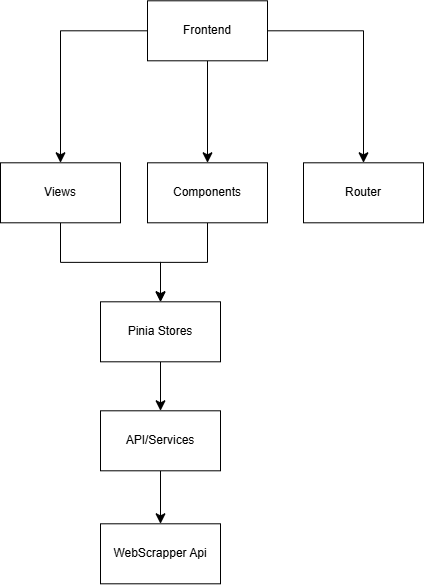

The diagram above was exported from draw.io. Its source (the exported page's mxGraphModel, read from the mxfile embedded in the PNG):
<mxGraphModel dx="1794" dy="494" grid="0" gridSize="10" guides="1" tooltips="1" connect="1" arrows="1" fold="1" page="0" pageScale="1" pageWidth="827" pageHeight="1169" math="0" shadow="0">
  <root>
    <mxCell id="0" />
    <mxCell id="1" parent="0" />
    <mxCell id="WROIta2seOfBksZeF6KZ-6" edge="1" parent="1" source="WROIta2seOfBksZeF6KZ-1" style="edgeStyle=orthogonalEdgeStyle;rounded=0;orthogonalLoop=1;jettySize=auto;html=1;entryX=0.5;entryY=0;entryDx=0;entryDy=0;fontFamily=Helvetica;fontSize=12;fontColor=default;startSize=8;endSize=8;" target="WROIta2seOfBksZeF6KZ-5">
      <mxGeometry relative="1" as="geometry" />
    </mxCell>
    <mxCell id="WROIta2seOfBksZeF6KZ-1" parent="1" style="rounded=0;whiteSpace=wrap;html=1;" value="Views" vertex="1">
      <mxGeometry height="60" width="120" x="-387" y="740" as="geometry" />
    </mxCell>
    <mxCell id="WROIta2seOfBksZeF6KZ-7" edge="1" parent="1" source="WROIta2seOfBksZeF6KZ-3" style="edgeStyle=orthogonalEdgeStyle;rounded=0;orthogonalLoop=1;jettySize=auto;html=1;entryX=0.5;entryY=0;entryDx=0;entryDy=0;fontFamily=Helvetica;fontSize=12;fontColor=default;startSize=8;endSize=8;" target="WROIta2seOfBksZeF6KZ-5">
      <mxGeometry relative="1" as="geometry" />
    </mxCell>
    <mxCell id="WROIta2seOfBksZeF6KZ-3" parent="1" style="rounded=0;whiteSpace=wrap;html=1;" value="Components" vertex="1">
      <mxGeometry height="60" width="120" x="-240" y="740" as="geometry" />
    </mxCell>
    <mxCell id="WROIta2seOfBksZeF6KZ-4" parent="1" style="rounded=0;whiteSpace=wrap;html=1;" value="Router" vertex="1">
      <mxGeometry height="60" width="120" x="-84" y="740" as="geometry" />
    </mxCell>
    <mxCell id="WROIta2seOfBksZeF6KZ-9" edge="1" parent="1" source="WROIta2seOfBksZeF6KZ-5" style="edgeStyle=orthogonalEdgeStyle;rounded=0;orthogonalLoop=1;jettySize=auto;html=1;entryX=0.5;entryY=0;entryDx=0;entryDy=0;fontFamily=Helvetica;fontSize=12;fontColor=default;startSize=8;endSize=8;" target="WROIta2seOfBksZeF6KZ-10">
      <mxGeometry relative="1" as="geometry">
        <mxPoint x="-227" y="977.0000000000002" as="targetPoint" />
      </mxGeometry>
    </mxCell>
    <mxCell id="WROIta2seOfBksZeF6KZ-5" parent="1" style="rounded=0;whiteSpace=wrap;html=1;" value="Pinia Stores" vertex="1">
      <mxGeometry height="60" width="120" x="-287" y="879" as="geometry" />
    </mxCell>
    <mxCell id="WROIta2seOfBksZeF6KZ-13" edge="1" parent="1" source="WROIta2seOfBksZeF6KZ-10" style="edgeStyle=orthogonalEdgeStyle;rounded=0;orthogonalLoop=1;jettySize=auto;html=1;fontFamily=Helvetica;fontSize=12;fontColor=default;startSize=8;endSize=8;" target="WROIta2seOfBksZeF6KZ-12">
      <mxGeometry relative="1" as="geometry" />
    </mxCell>
    <mxCell id="WROIta2seOfBksZeF6KZ-10" parent="1" style="rounded=0;whiteSpace=wrap;html=1;" value="API/Services" vertex="1">
      <mxGeometry height="60" width="120" x="-287" y="988" as="geometry" />
    </mxCell>
    <mxCell id="WROIta2seOfBksZeF6KZ-12" parent="1" style="rounded=0;whiteSpace=wrap;html=1;" value="WebScrapper Api" vertex="1">
      <mxGeometry height="60" width="120" x="-287" y="1101" as="geometry" />
    </mxCell>
    <mxCell id="WROIta2seOfBksZeF6KZ-15" edge="1" parent="1" source="WROIta2seOfBksZeF6KZ-14" style="edgeStyle=orthogonalEdgeStyle;rounded=0;orthogonalLoop=1;jettySize=auto;html=1;entryX=0.5;entryY=0;entryDx=0;entryDy=0;fontFamily=Helvetica;fontSize=12;fontColor=default;startSize=8;endSize=8;" target="WROIta2seOfBksZeF6KZ-1">
      <mxGeometry relative="1" as="geometry" />
    </mxCell>
    <mxCell id="WROIta2seOfBksZeF6KZ-16" edge="1" parent="1" source="WROIta2seOfBksZeF6KZ-14" style="edgeStyle=orthogonalEdgeStyle;rounded=0;orthogonalLoop=1;jettySize=auto;html=1;fontFamily=Helvetica;fontSize=12;fontColor=default;startSize=8;endSize=8;" target="WROIta2seOfBksZeF6KZ-3">
      <mxGeometry relative="1" as="geometry" />
    </mxCell>
    <mxCell id="WROIta2seOfBksZeF6KZ-17" edge="1" parent="1" source="WROIta2seOfBksZeF6KZ-14" style="edgeStyle=orthogonalEdgeStyle;rounded=0;orthogonalLoop=1;jettySize=auto;html=1;entryX=0.5;entryY=0;entryDx=0;entryDy=0;fontFamily=Helvetica;fontSize=12;fontColor=default;startSize=8;endSize=8;" target="WROIta2seOfBksZeF6KZ-4">
      <mxGeometry relative="1" as="geometry" />
    </mxCell>
    <mxCell id="WROIta2seOfBksZeF6KZ-14" parent="1" style="rounded=0;whiteSpace=wrap;html=1;" value="Frontend" vertex="1">
      <mxGeometry height="60" width="120" x="-240" y="578" as="geometry" />
    </mxCell>
  </root>
</mxGraphModel>